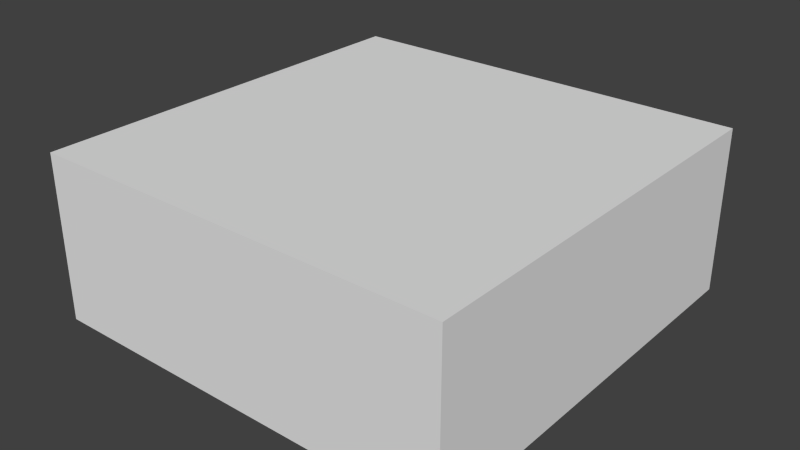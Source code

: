 # Source: test_level.blend  (saved by Blender 2.74.0; exported with 4.5.12 LTS)
import bpy
from mathutils import Matrix  # noqa: F401  (used for matrix-valued properties, if any)

bpy.ops.wm.read_factory_settings(use_empty=True)
scene = bpy.context.scene
scene.name = 'Scene'

# ---- collections
col_collection_10 = bpy.data.collections.new('Collection 10'); scene.collection.children.link(col_collection_10)

# ---- materials (node trees are filled in below, after node groups)
mat_textures_bl_dev_16x16_green = bpy.data.materials.new('textures/bl/dev/16x16_green')
mat_textures_bl_dev_16x16_green.alpha_threshold = 0.0
mat_textures_bl_dev_16x16_green.use_transparent_shadow = False
mat_textures_bl_dev_16x16_green.roughness = 0.5
mat_textures_bl_dev_16x16_red = bpy.data.materials.new('textures/bl/dev/16x16_red')
mat_textures_bl_dev_16x16_red.alpha_threshold = 0.0
mat_textures_bl_dev_16x16_red.use_transparent_shadow = False
mat_textures_bl_dev_16x16_red.roughness = 0.5

# ---- material node trees

# ---- world
world_world = bpy.data.worlds.new('World'); scene.world = world_world
world_world.color = (0.05088, 0.05088, 0.05088)
world_world.use_sun_shadow = False
world_world.sun_shadow_jitter_overblur = 0.0
world_world.cycles.sampling_method = 'MANUAL'
world_world.cycles.sample_map_resolution = 256

# ---- meshes
me_cylinder_001 = bpy.data.meshes.new('Cylinder.001')
me_cylinder_001.from_pydata([(0.0, 1.0, -1.0), (0.0, 1.0, 1.0), (0.1951, 0.9808, -1.0), (0.1951, 0.9808, 1.0), (0.3827, 0.9239, -1.0), (0.3827, 0.9239, 1.0), (0.5556, 0.8315, -1.0), (0.5556, 0.8315, 1.0), (0.7071, 0.7071, -1.0), (0.7071, 0.7071, 1.0), (0.8315, 0.5556, -1.0), (0.8315, 0.5556, 1.0), (0.9239, 0.3827, -1.0), (0.9239, 0.3827, 1.0), (0.9808, 0.1951, -1.0), (0.9808, 0.1951, 1.0), (1.0, 7.55e-08, -1.0), (1.0, 7.55e-08, 1.0), (0.9808, -0.1951, -1.0), (0.9808, -0.1951, 1.0), (0.9239, -0.3827, -1.0), (0.9239, -0.3827, 1.0), (0.8315, -0.5556, -1.0), (0.8315, -0.5556, 1.0), (0.7071, -0.7071, -1.0), (0.7071, -0.7071, 1.0), (0.5556, -0.8315, -1.0), (0.5556, -0.8315, 1.0), (0.3827, -0.9239, -1.0), (0.3827, -0.9239, 1.0), (0.1951, -0.9808, -1.0), (0.1951, -0.9808, 1.0), (-3.258e-07, -1.0, -1.0), (-3.258e-07, -1.0, 1.0), (-0.1951, -0.9808, -1.0), (-0.1951, -0.9808, 1.0), (-0.3827, -0.9239, -1.0), (-0.3827, -0.9239, 1.0), (-0.5556, -0.8315, -1.0), (-0.5556, -0.8315, 1.0), (-0.7071, -0.7071, -1.0), (-0.7071, -0.7071, 1.0), (-0.8315, -0.5556, -1.0), (-0.8315, -0.5556, 1.0), (-0.9239, -0.3827, -1.0), (-0.9239, -0.3827, 1.0), (-0.9808, -0.1951, -1.0), (-0.9808, -0.1951, 1.0), (-1.0, 9.656e-07, -1.0), (-1.0, 9.656e-07, 1.0), (-0.9808, 0.1951, -1.0), (-0.9808, 0.1951, 1.0), (-0.9239, 0.3827, -1.0), (-0.9239, 0.3827, 1.0), (-0.8315, 0.5556, -1.0), (-0.8315, 0.5556, 1.0), (-0.7071, 0.7071, -1.0), (-0.7071, 0.7071, 1.0), (-0.5556, 0.8315, -1.0), (-0.5556, 0.8315, 1.0), (-0.3827, 0.9239, -1.0), (-0.3827, 0.9239, 1.0), (-0.1951, 0.9808, -1.0), (-0.1951, 0.9808, 1.0)], [], [(0, 1, 3, 2), (2, 3, 5, 4), (4, 5, 7, 6), (6, 7, 9, 8), (8, 9, 11, 10), (10, 11, 13, 12), (12, 13, 15, 14), (14, 15, 17, 16), (16, 17, 19, 18), (18, 19, 21, 20), (20, 21, 23, 22), (22, 23, 25, 24), (24, 25, 27, 26), (26, 27, 29, 28), (28, 29, 31, 30), (30, 31, 33, 32), (32, 33, 35, 34), (34, 35, 37, 36), (36, 37, 39, 38), (38, 39, 41, 40), (40, 41, 43, 42), (42, 43, 45, 44), (44, 45, 47, 46), (46, 47, 49, 48), (48, 49, 51, 50), (50, 51, 53, 52), (52, 53, 55, 54), (54, 55, 57, 56), (56, 57, 59, 58), (58, 59, 61, 60), (3, 1, 63, 61, 59, 57, 55, 53, 51, 49, 47, 45, 43, 41, 39, 37, 35, 33, 31, 29, 27, 25, 23, 21, 19, 17, 15, 13, 11, 9, 7, 5), (62, 63, 1, 0), (60, 61, 63, 62), (0, 2, 4, 6, 8, 10, 12, 14, 16, 18, 20, 22, 24, 26, 28, 30, 32, 34, 36, 38, 40, 42, 44, 46, 48, 50, 52, 54, 56, 58, 60, 62)])
me_cylinder_001.materials.append(mat_textures_bl_dev_16x16_green)
me_cylinder_001.use_remesh_preserve_volume = False
me_cylinder_001.use_remesh_preserve_attributes = False
me_cylinder_001.use_mirror_vertex_groups = False
me_cylinder_001.update()
me_cube_001 = bpy.data.meshes.new('Cube.001')
me_cube_001.from_pydata([(-1.0, -5.0, 0.0), (-1.0, -5.0, 2.0), (-0.5, -3.0, 0.5), (-0.5, -3.0, 1.5), (1.0, -5.0, 0.0), (1.0, -5.0, 2.0), (0.5, -3.0, 0.5), (0.5, -3.0, 1.5)], [], [(1, 3, 2, 0), (3, 7, 6, 2), (7, 5, 4, 6), (5, 1, 0, 4), (0, 2, 6, 4), (5, 7, 3, 1)])
me_cube_001.use_remesh_preserve_volume = False
me_cube_001.use_remesh_preserve_attributes = False
me_cube_001.use_mirror_vertex_groups = False
me_cube_001.update()
me_cube_013 = bpy.data.meshes.new('Cube.013')
me_cube_013.from_pydata([(-8.25, -8.25, -0.25), (-8.25, -8.25, 6.25), (-8.25, -8.0, -0.25), (-8.25, -8.0, 6.25), (8.25, -8.25, -0.25), (8.25, -8.25, 6.25), (8.25, -8.0, -0.25), (8.25, -8.0, 6.25)], [], [(1, 3, 2, 0), (3, 7, 6, 2), (7, 5, 4, 6), (5, 1, 0, 4), (0, 2, 6, 4), (5, 7, 3, 1)])
me_cube_013.use_remesh_preserve_volume = False
me_cube_013.use_remesh_preserve_attributes = False
me_cube_013.use_mirror_vertex_groups = False
me_cube_013.update()
me_cube_012 = bpy.data.meshes.new('Cube.012')
me_cube_012.from_pydata([(-8.25, 8.0, -0.25), (-8.25, 8.0, 6.25), (-8.25, 8.25, -0.25), (-8.25, 8.25, 6.25), (8.25, 8.0, -0.25), (8.25, 8.0, 6.25), (8.25, 8.25, -0.25), (8.25, 8.25, 6.25)], [], [(1, 3, 2, 0), (3, 7, 6, 2), (7, 5, 4, 6), (5, 1, 0, 4), (0, 2, 6, 4), (5, 7, 3, 1)])
me_cube_012.use_remesh_preserve_volume = False
me_cube_012.use_remesh_preserve_attributes = False
me_cube_012.use_mirror_vertex_groups = False
me_cube_012.update()
me_cube_011 = bpy.data.meshes.new('Cube.011')
me_cube_011.from_pydata([(-8.25, -8.0, -0.25), (-8.25, -8.0, 6.25), (-8.25, 8.0, -0.25), (-8.25, 8.0, 6.25), (-8.0, -8.0, -0.25), (-8.0, -8.0, 6.25), (-8.0, 8.0, -0.25), (-8.0, 8.0, 6.25)], [], [(1, 3, 2, 0), (3, 7, 6, 2), (7, 5, 4, 6), (5, 1, 0, 4), (0, 2, 6, 4), (5, 7, 3, 1)])
me_cube_011.use_remesh_preserve_volume = False
me_cube_011.use_remesh_preserve_attributes = False
me_cube_011.use_mirror_vertex_groups = False
me_cube_011.update()
me_cube_010 = bpy.data.meshes.new('Cube.010')
me_cube_010.from_pydata([(8.0, -8.0, -0.25), (8.0, -8.0, 6.25), (8.0, 8.0, -0.25), (8.0, 8.0, 6.25), (8.25, -8.0, -0.25), (8.25, -8.0, 6.25), (8.25, 8.0, -0.25), (8.25, 8.0, 6.25)], [], [(1, 3, 2, 0), (3, 7, 6, 2), (7, 5, 4, 6), (5, 1, 0, 4), (0, 2, 6, 4), (5, 7, 3, 1)])
me_cube_010.use_remesh_preserve_volume = False
me_cube_010.use_remesh_preserve_attributes = False
me_cube_010.use_mirror_vertex_groups = False
me_cube_010.update()
me_cube_009 = bpy.data.meshes.new('Cube.009')
me_cube_009.from_pydata([(-8.0, -8.0, 6.0), (-8.0, -8.0, 6.25), (-8.0, 8.0, 6.0), (-8.0, 8.0, 6.25), (8.0, -8.0, 6.0), (8.0, -8.0, 6.25), (8.0, 8.0, 6.0), (8.0, 8.0, 6.25)], [], [(1, 3, 2, 0), (3, 7, 6, 2), (7, 5, 4, 6), (5, 1, 0, 4), (0, 2, 6, 4), (5, 7, 3, 1)])
me_cube_009.use_remesh_preserve_volume = False
me_cube_009.use_remesh_preserve_attributes = False
me_cube_009.use_mirror_vertex_groups = False
me_cube_009.update()
me_cube_008 = bpy.data.meshes.new('Cube.008')
me_cube_008.from_pydata([(-8.0, -8.0, -0.25), (-8.0, -8.0, 0.0), (-8.0, 8.0, -0.25), (-8.0, 8.0, 0.0), (8.0, -8.0, -0.25), (8.0, -8.0, 0.0), (8.0, 8.0, -0.25), (8.0, 8.0, 0.0)], [], [(1, 3, 2, 0), (3, 7, 6, 2), (7, 5, 4, 6), (5, 1, 0, 4), (0, 2, 6, 4), (5, 7, 3, 1)])
me_cube_008.use_remesh_preserve_volume = False
me_cube_008.use_remesh_preserve_attributes = False
me_cube_008.use_mirror_vertex_groups = False
me_cube_008.update()
me_cube = bpy.data.meshes.new('Cube')
me_cube.from_pydata([(-1.548, -2.869, 0.6943), (-1.983, -2.093, 1.509), (-0.9153, -1.978, 0.1836), (-1.35, -1.202, 0.9982), (-0.6173, -3.112, 1.422), (-1.052, -2.336, 2.237), (0.01493, -2.221, 0.9117), (-0.4201, -1.445, 1.726)], [], [(1, 3, 2, 0), (3, 7, 6, 2), (7, 5, 4, 6), (5, 1, 0, 4), (0, 2, 6, 4), (5, 7, 3, 1)])
me_cube.use_remesh_preserve_volume = False
me_cube.use_remesh_preserve_attributes = False
me_cube.use_mirror_vertex_groups = False
me_cube.update()

# ---- curves / text
cu_surfpatch = bpy.data.curves.new('SurfPatch', 'CURVE')
cu_surfpatch.dimensions = '3D'
_sp = cu_surfpatch.splines.new('NURBS'); _sp.points.add(15)
_sp.points.foreach_set('co', [-1.5, -1.5, 1.0, 1.0, -1.5, -0.5, 0.0, 1.0, -1.5, 0.5, 0.0, 1.0, -1.5, 1.5, 0.0, 1.0, -0.5, -1.5, 0.0, 1.0, -0.5, -0.5, 0.0, 1.0, -0.5, 0.5, 0.0, 1.0, -0.5, 1.5, 0.0, 1.0, 0.5, -1.5, 0.0, 1.0, 0.5, -0.5, 0.0, 1.0, 0.5, 0.5, 0.0, 1.0, 0.5, 1.5, 0.0, 1.0, 1.5, -1.5, 0.0, 1.0, 1.5, -0.5, 0.0, 1.0, 1.5, 0.5, 0.0, 1.0, 1.5, 1.5, 0.0, 1.0])
_sp.points.foreach_set('radius', [0.0, 0.0, 0.0, 0.0, 0.0, 0.0, 0.0, 0.0, 0.0, 0.0, 0.0, 0.0, 0.0, 0.0, 0.0, 0.0])
_sp.order_u = 3
_sp.order_v = 3
_sp.resolution_u = 3
_sp.resolution_v = 3
_sp.use_endpoint_u = True
_sp.use_endpoint_v = True
_sp.use_bezier_u = True
_sp.use_bezier_v = True
cu_surfpatch.use_path_clamp = True
cu_surfpatch.bevel_resolution = 0
cu_surfpatch.resolution_u = 4
cu_surfpatch.resolution_v = 4
cu_surfpatch.fill_mode = 'HALF'
cu_surfpatch_002 = bpy.data.curves.new('SurfPatch.002', 'CURVE')
cu_surfpatch_002.dimensions = '3D'
_sp = cu_surfpatch_002.splines.new('NURBS'); _sp.points.add(15)
_sp.points.foreach_set('co', [-1.108, 0.6017, 3.068, 1.0, -0.8598, -0.3894, 1.601, 1.0, -1.142, 0.5, 0.6996, 1.0, -1.5, 1.5, 0.0, 1.0, -0.2123, 0.7847, 3.374, 1.0, -0.06363, 0.9973, 2.09, 1.0, -0.2205, 0.5, 1.0, 1.0, -0.5, 1.5, 0.0, 1.0, 1.068, 0.01894, 2.866, 1.0, 0.9588, 0.403, 2.072, 1.0, 0.9025, 0.5, 1.0, 1.0, 0.5, 1.5, 0.0, 1.0, 1.5, -1.5, 0.0, 1.0, 1.5, -0.5, 0.0, 1.0, 1.5, 0.5, 0.0, 1.0, 1.5, 1.5, 0.0, 1.0])
_sp.points.foreach_set('radius', [0.0, 0.0, 0.0, 0.0, 0.0, 0.0, 0.0, 0.0, 0.0, 0.0, 0.0, 0.0, 0.0, 0.0, 0.0, 0.0])
_sp.order_u = 3
_sp.order_v = 3
_sp.resolution_u = 3
_sp.resolution_v = 3
_sp.use_endpoint_u = True
_sp.use_endpoint_v = True
_sp.use_bezier_u = True
_sp.use_bezier_v = True
cu_surfpatch_002.materials.append(mat_textures_bl_dev_16x16_red)
cu_surfpatch_002.use_path_clamp = True
cu_surfpatch_002.bevel_resolution = 0
cu_surfpatch_002.resolution_u = 4
cu_surfpatch_002.resolution_v = 4
cu_surfpatch_002.fill_mode = 'HALF'

# ---- objects
ob_surfpatch_001 = bpy.data.objects.new('SurfPatch.001', cu_surfpatch)
ob_cylinder = bpy.data.objects.new('Cylinder', me_cylinder_001)
ob_cube = bpy.data.objects.new('Cube', me_cube_001)
ob_surfpatch = bpy.data.objects.new('SurfPatch', cu_surfpatch_002)
ob_south = bpy.data.objects.new('south', me_cube_013)
ob_north = bpy.data.objects.new('north', me_cube_012)
ob_west = bpy.data.objects.new('west', me_cube_011)
ob_east = bpy.data.objects.new('east', me_cube_010)
ob_ceiling = bpy.data.objects.new('ceiling', me_cube_009)
ob_floor = bpy.data.objects.new('floor', me_cube_008)
ob_strangegeom = bpy.data.objects.new('strangegeom', me_cube)

# ---- transforms, parenting, visibility, modifiers, constraints
ob_surfpatch_001.location = (-4.0, 0.0, 0.0)
ob_surfpatch_001.rotation_euler = (0.0, -0.0, -0.7854)
ob_surfpatch_001.empty_image_offset = (0.0, 0.0)
ob_surfpatch_001.lineart.crease_threshold = 0.0
ob_cylinder.location = (2.883, -4.468, 1.396)
ob_cylinder.lineart.crease_threshold = 0.0
ob_cube.location = (3.0, 0.0, 0.0)
ob_cube.rotation_euler = (0.0, -0.0, 1.571)
ob_cube.lineart.crease_threshold = 0.0
ob_surfpatch.location = (0.8098, -4.966, 0.1213)
ob_surfpatch.empty_image_offset = (0.0, 0.0)
ob_surfpatch.lineart.crease_threshold = 0.0
ob_south.location = (0.0, 0.0, 0.0)
ob_south.lineart.crease_threshold = 0.0
ob_north.location = (0.0, 0.0, 0.0)
ob_north.lineart.crease_threshold = 0.0
ob_west.location = (0.0, 0.0, 0.0)
ob_west.lineart.crease_threshold = 0.0
ob_east.location = (0.0, 0.0, 0.0)
ob_east.lineart.crease_threshold = 0.0
ob_ceiling.location = (0.0, 0.0, 0.0)
ob_ceiling.lineart.crease_threshold = 0.0
ob_floor.location = (0.0, 0.0, 0.0)
ob_floor.lineart.crease_threshold = 0.0
ob_strangegeom.location = (0.0, 0.0, 0.0)
ob_strangegeom.scale = (1.942, 1.942, 1.942)
ob_strangegeom.lineart.crease_threshold = 0.0

# ---- collection membership
col_collection_10.objects.link(ob_surfpatch_001)
col_collection_10.objects.link(ob_cylinder)
col_collection_10.objects.link(ob_cube)
col_collection_10.objects.link(ob_surfpatch)
col_collection_10.objects.link(ob_south)
col_collection_10.objects.link(ob_north)
col_collection_10.objects.link(ob_west)
col_collection_10.objects.link(ob_east)
col_collection_10.objects.link(ob_ceiling)
col_collection_10.objects.link(ob_floor)
col_collection_10.objects.link(ob_strangegeom)

# ---- scene / render settings (as saved in the file)
scene.frame_start = 1; scene.frame_end = 250; scene.frame_set(1)
scene.render.engine = 'BLENDER_EEVEE_NEXT'
scene.render.resolution_percentage = 50
scene.render.dither_intensity = 0.0
scene.cycles.use_denoising = False
scene.cycles.samples = 10
scene.cycles.sampling_pattern = 'TABULATED_SOBOL'
scene.cycles.light_sampling_threshold = 0.0
scene.cycles.use_adaptive_sampling = False
scene.cycles.use_light_tree = False
scene.cycles.blur_glossy = 0.0
scene.cycles.pixel_filter_type = 'GAUSSIAN'
scene.cycles.sample_clamp_indirect = 0.0
scene.view_settings.view_transform = 'Standard'
bpy.context.view_layer.update()

# ---- added for rendering (the .blend has no active camera and no usable light): camera, sun
cam_auto = bpy.data.cameras.new('AutoCamera')
cam_auto.lens = 50.0
cam_auto.sensor_width = 36.0
cam_auto.clip_end = 1000.0
ob_auto_camera = bpy.data.objects.new('AutoCamera', cam_auto)
scene.collection.objects.link(ob_auto_camera)
ob_auto_camera.location = (22.4116, -26.894, 20.9293)
ob_auto_camera.rotation_euler = (1.09748, -7.21219e-08, 0.694738)
scene.camera = ob_auto_camera
light_auto_sun = bpy.data.lights.new('AutoSun', 'SUN')
light_auto_sun.energy = 3.0
light_auto_sun.angle = 0.0523599
ob_auto_sun = bpy.data.objects.new('AutoSun', light_auto_sun)
scene.collection.objects.link(ob_auto_sun)
ob_auto_sun.rotation_euler = (0.872665, 0.174533, 0.523599)
bpy.context.view_layer.update()
